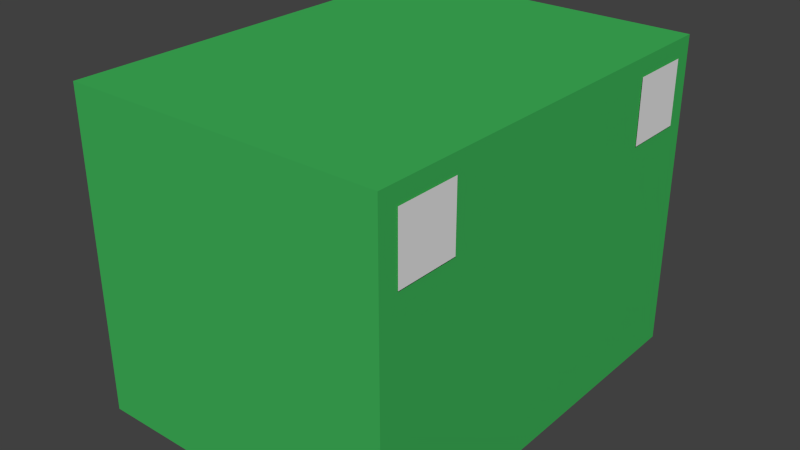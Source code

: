 # Source: StateROT_Highlight_Hashtag_3_.blend  (saved by Blender 2.70.5; exported with 4.5.12 LTS)
import bpy
from mathutils import Matrix  # noqa: F401  (used for matrix-valued properties, if any)

bpy.ops.wm.read_factory_settings(use_empty=True)
scene = bpy.context.scene
scene.name = 'Scene'

# ---- collections
col_collection_1 = bpy.data.collections.new('Collection 1'); scene.collection.children.link(col_collection_1)

# ---- materials (node trees are filled in below, after node groups)
mat_material_002 = bpy.data.materials.new('Material.002')
mat_material_002.alpha_threshold = 0.0
mat_material_002.use_transparent_shadow = False
mat_material_002.roughness = 0.5
mat_material_002.line_color = (0.0, 0.0, 0.0, 1.0)
mat_material_001 = bpy.data.materials.new('Material.001')
mat_material_001.alpha_threshold = 0.0
mat_material_001.use_transparent_shadow = False
mat_material_001.roughness = 0.5
mat_material_001.line_color = (0.0, 0.0, 0.0, 1.0)
mat_material = bpy.data.materials.new('Material')
mat_material.alpha_threshold = 0.0
mat_material.use_transparent_shadow = False
mat_material.diffuse_color = (0.05, 0.45, 0.1, 1.0)
mat_material.roughness = 0.5
mat_material.line_color = (0.0, 0.0, 0.0, 1.0)

# ---- material node trees

# ---- world
world_world = bpy.data.worlds.new('World'); scene.world = world_world
world_world.color = (0.05088, 0.05088, 0.05088)
world_world.use_sun_shadow = False
world_world.sun_shadow_jitter_overblur = 0.0
world_world.cycles.sampling_method = 'MANUAL'
world_world.cycles.sample_map_resolution = 256

# ---- meshes
me_plane_001 = bpy.data.meshes.new('Plane.001')
me_plane_001.from_pydata([(-1.0, -1.0, 0.0), (1.0, -1.0, 0.0), (-1.0, 1.0, 0.0), (1.0, 1.0, 0.0)], [], [(0, 1, 3, 2)])
_uv = me_plane_001.uv_layers.new(name='UVMap')
_uv.uv.foreach_set('vector', [0.0001001, 9.998e-05, 0.9999, 0.0001, 0.9999, 0.9999, 9.998e-05, 0.9999])
me_plane_001.materials.append(mat_material_002)
me_plane_001.use_remesh_preserve_volume = False
me_plane_001.use_remesh_preserve_attributes = False
me_plane_001.use_mirror_vertex_groups = False
me_plane_001.update()
me_plane = bpy.data.meshes.new('Plane')
me_plane.from_pydata([(-1.0, -1.0, 0.0), (1.0, -1.0, 0.0), (-1.0, 1.0, 0.0), (1.0, 1.0, 0.0)], [], [(0, 1, 3, 2)])
_uv = me_plane.uv_layers.new(name='UVMap')
_uv.uv.foreach_set('vector', [0.0001001, 9.998e-05, 0.9999, 0.0001, 0.9999, 0.9999, 9.998e-05, 0.9999])
me_plane.materials.append(mat_material_001)
me_plane.use_remesh_preserve_volume = False
me_plane.use_remesh_preserve_attributes = False
me_plane.use_mirror_vertex_groups = False
me_plane.update()
me_cube = bpy.data.meshes.new('Cube')
me_cube.from_pydata([(1.0, 1.0, -1.0), (1.0, -1.0, -1.0), (-1.0, -1.0, -1.0), (-1.0, 1.0, -1.0), (1.0, 1.0, 1.0), (1.0, -1.0, 1.0), (-1.0, -1.0, 1.0), (-1.0, 1.0, 1.0)], [], [(0, 1, 2, 3), (4, 7, 6, 5), (0, 4, 5, 1), (1, 5, 6, 2), (2, 6, 7, 3), (4, 0, 3, 7)])
me_cube.materials.append(mat_material)
me_cube.use_remesh_preserve_volume = False
me_cube.use_remesh_preserve_attributes = False
me_cube.use_mirror_vertex_groups = False
me_cube.update()

# ---- objects
ob_plane_001 = bpy.data.objects.new('Plane.001', me_plane_001)
ob_plane = bpy.data.objects.new('Plane', me_plane)
ob_cube = bpy.data.objects.new('Cube', me_cube)

# ---- transforms, parenting, visibility, modifiers, constraints
ob_plane_001.location = (0.7563, 0.7566, 0.5188)
ob_plane_001.rotation_euler = (1.571, 8.782e-07, 1.571)
ob_plane_001.scale = (0.15, 0.15, 0.15)
ob_plane_001.lineart.crease_threshold = 0.0
ob_plane.location = (0.7564, -0.7636, 0.52)
ob_plane.rotation_euler = (1.571, 8.782e-07, -1.571)
ob_plane.scale = (0.15, 0.15, 0.15)
ob_plane.lineart.crease_threshold = 0.0
ob_cube.location = (0.0, 0.0, 0.0)
ob_cube.scale = (0.75, 1.0, 0.75)
ob_cube.lock_rotations_4d = False
ob_cube.empty_display_type = 'ARROWS'
ob_cube.lineart.crease_threshold = 0.0

# ---- collection membership
col_collection_1.objects.link(ob_plane_001)
col_collection_1.objects.link(ob_plane)
col_collection_1.objects.link(ob_cube)

# ---- scene / render settings (as saved in the file)
scene.frame_start = 1; scene.frame_end = 250; scene.frame_set(1)
scene.render.engine = 'BLENDER_EEVEE_NEXT'
scene.render.resolution_percentage = 50
scene.render.dither_intensity = 0.0
scene.cycles.use_denoising = False
scene.cycles.samples = 10
scene.cycles.sampling_pattern = 'TABULATED_SOBOL'
scene.cycles.light_sampling_threshold = 0.0
scene.cycles.use_adaptive_sampling = False
scene.cycles.use_light_tree = False
scene.cycles.blur_glossy = 0.0
scene.cycles.volume_bounces = 1
scene.cycles.pixel_filter_type = 'GAUSSIAN'
scene.cycles.sample_clamp_indirect = 0.0
scene.view_settings.view_transform = 'Standard'
bpy.context.view_layer.update()

# ---- added for rendering (the .blend has no active camera and no usable light): camera, sun
cam_auto = bpy.data.cameras.new('AutoCamera')
cam_auto.lens = 50.0
cam_auto.sensor_width = 36.0
cam_auto.clip_end = 1000.0
ob_auto_camera = bpy.data.objects.new('AutoCamera', cam_auto)
scene.collection.objects.link(ob_auto_camera)
ob_auto_camera.location = (2.70369, -3.24061, 2.16041)
ob_auto_camera.rotation_euler = (1.09748, -7.21219e-08, 0.694738)
scene.camera = ob_auto_camera
light_auto_sun = bpy.data.lights.new('AutoSun', 'SUN')
light_auto_sun.energy = 3.0
light_auto_sun.angle = 0.0523599
ob_auto_sun = bpy.data.objects.new('AutoSun', light_auto_sun)
scene.collection.objects.link(ob_auto_sun)
ob_auto_sun.rotation_euler = (0.872665, 0.174533, 0.523599)
bpy.context.view_layer.update()
